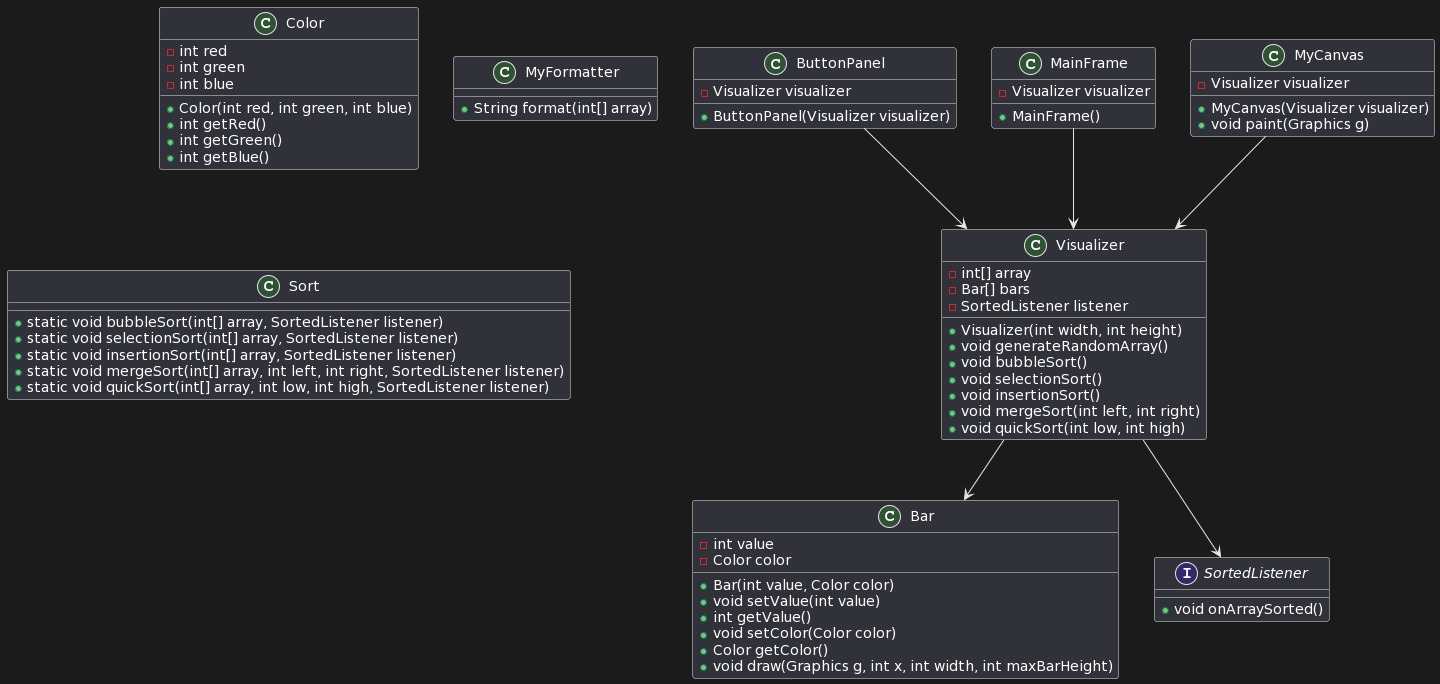

The diagram above was rendered by PlantUML. Its source (embedded in the PNG):
@startuml
class Visualizer {
    -int[] array
    -Bar[] bars
    -SortedListener listener
    +Visualizer(int width, int height)
    +void generateRandomArray()
    +void bubbleSort()
    +void selectionSort()
    +void insertionSort()
    +void mergeSort(int left, int right)
    +void quickSort(int low, int high)
}

class Bar {
    -int value
    -Color color
    +Bar(int value, Color color)
    +void setValue(int value)
    +int getValue()
    +void setColor(Color color)
    +Color getColor()
    +void draw(Graphics g, int x, int width, int maxBarHeight)
}

class Color {
    -int red
    -int green
    -int blue
    +Color(int red, int green, int blue)
    +int getRed()
    +int getGreen()
    +int getBlue()
}

interface SortedListener {
    +void onArraySorted()
}

class ButtonPanel {
    -Visualizer visualizer
    +ButtonPanel(Visualizer visualizer)
}

class MainFrame {
    -Visualizer visualizer
    +MainFrame()
}

class MyCanvas {
    -Visualizer visualizer
    +MyCanvas(Visualizer visualizer)
    +void paint(Graphics g)
}

class MyFormatter {
    +String format(int[] array)
}

class Sort {
    +static void bubbleSort(int[] array, SortedListener listener)
    +static void selectionSort(int[] array, SortedListener listener)
    +static void insertionSort(int[] array, SortedListener listener)
    +static void mergeSort(int[] array, int left, int right, SortedListener listener)
    +static void quickSort(int[] array, int low, int high, SortedListener listener)
}

Visualizer --> Bar
Visualizer --> SortedListener
ButtonPanel --> Visualizer
MainFrame --> Visualizer
MyCanvas --> Visualizer
@enduml